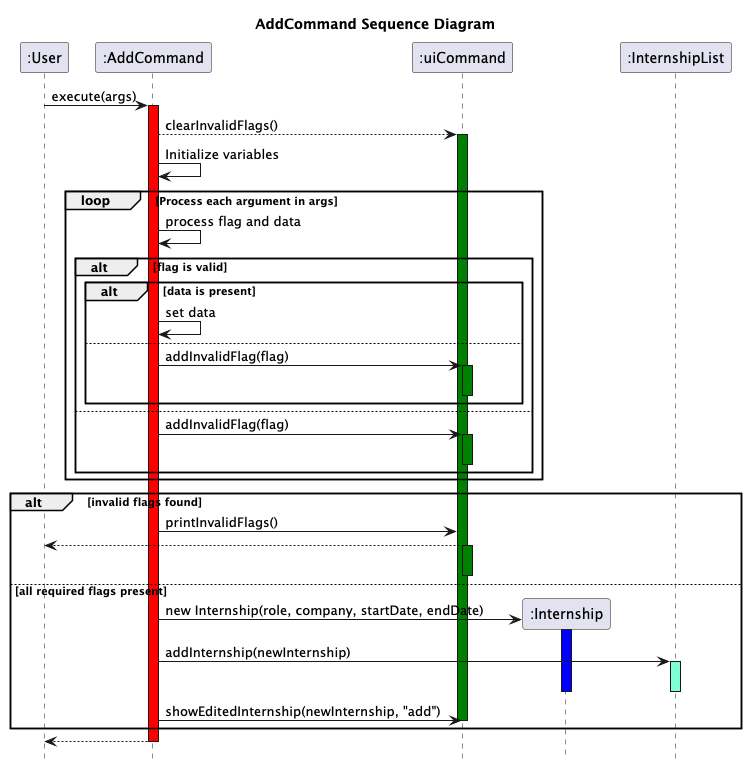

The diagram above was rendered by PlantUML. Its source (embedded in the PNG):
@startuml
title AddCommand Sequence Diagram
hide footbox

participant ":User"
participant ":AddCommand"
participant ":uiCommand"
participant ":Internship"
participant ":InternshipList"


":User"->":AddCommand":execute(args)
activate ":AddCommand" #red
":AddCommand"-->":uiCommand":clearInvalidFlags()
activate ":uiCommand" #green
":AddCommand"->":AddCommand" : Initialize variables

loop Process each argument in args
  ":AddCommand" -> ":AddCommand" : process flag and data
  alt flag is valid
    alt data is present
      ":AddCommand" -> ":AddCommand" : set data
    else
      ":AddCommand" -> ":uiCommand" : addInvalidFlag(flag)
      activate ":uiCommand" #green
      deactivate ":uiCommand"
    end
  else
    ":AddCommand" -> ":uiCommand" : addInvalidFlag(flag)
    activate ":uiCommand" #green
    deactivate ":uiCommand"
  end
end

alt invalid flags found
  ":AddCommand"->":uiCommand": printInvalidFlags()
  ":uiCommand" --> ":User"
  activate ":uiCommand" #green
  deactivate ":uiCommand"
else all required flags present
  ":AddCommand" -> ":Internship" **: new Internship(role, company, startDate, endDate)
  activate ":Internship" #blue
  ":AddCommand"-> ":InternshipList": addInternship(newInternship)
  activate ":InternshipList" #aquamarine
  deactivate ":Internship"
  deactivate ":InternshipList"
  ":AddCommand" -> ":uiCommand": showEditedInternship(newInternship, "add")
  deactivate ":uiCommand"
end
return
@enduml